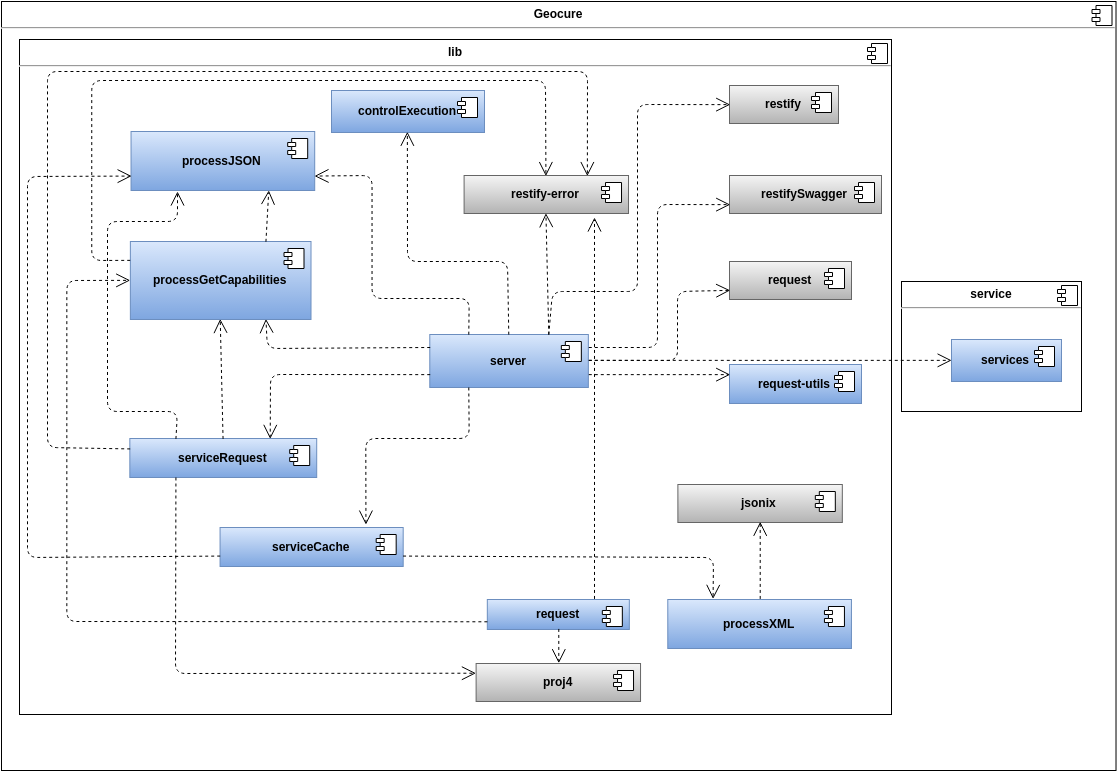

The diagram above was exported from draw.io. Its source (the exported page's mxGraphModel, read from the mxfile embedded in the PNG):
<mxGraphModel dx="1563" dy="1014" grid="1" gridSize="10" guides="1" tooltips="1" connect="1" arrows="1" fold="1" page="1" pageScale="1" pageWidth="1169" pageHeight="826" background="#ffffff" math="0" shadow="0">
  <root>
    <mxCell id="0" />
    <mxCell id="1" parent="0" />
    <mxCell id="2" value="&lt;p style=&quot;margin: 0px ; margin-top: 6px ; text-align: center&quot;&gt;&lt;b&gt;Geocure&lt;/b&gt;&lt;/p&gt;&lt;hr&gt;&lt;div&gt;&lt;br&gt;&lt;/div&gt;" style="align=left;overflow=fill;html=1;" parent="1" vertex="1">
      <mxGeometry x="44" y="40" width="1114.5085714285715" height="769" as="geometry" />
    </mxCell>
    <mxCell id="3" value="" style="shape=component;jettyWidth=8;jettyHeight=4;" parent="2" vertex="1">
      <mxGeometry x="1" width="20" height="20" relative="1" as="geometry">
        <mxPoint x="-24" y="4" as="offset" />
      </mxGeometry>
    </mxCell>
    <mxCell id="11" value="&lt;p style=&quot;margin: 0px ; margin-top: 6px ; text-align: center&quot;&gt;&lt;b&gt;lib&lt;/b&gt;&lt;/p&gt;&lt;hr&gt;&lt;p style=&quot;margin: 0px ; margin-left: 8px&quot;&gt;&lt;br&gt;&lt;/p&gt;&lt;br&gt;" style="align=left;overflow=fill;html=1;" parent="2" vertex="1">
      <mxGeometry x="18" y="38" width="872" height="675" as="geometry" />
    </mxCell>
    <mxCell id="12" value="" style="shape=component;jettyWidth=8;jettyHeight=4;" parent="11" vertex="1">
      <mxGeometry x="1" width="20" height="20" relative="1" as="geometry">
        <mxPoint x="-24" y="4" as="offset" />
      </mxGeometry>
    </mxCell>
    <mxCell id="13" value="&lt;b&gt;controlExecution&lt;/b&gt;" style="html=1;plain-blue" parent="11" vertex="1">
      <mxGeometry x="312" y="51" width="153" height="42" as="geometry" />
    </mxCell>
    <mxCell id="14" value="" style="shape=component;jettyWidth=8;jettyHeight=4;" parent="13" vertex="1">
      <mxGeometry x="1" width="20" height="20" relative="1" as="geometry">
        <mxPoint x="-27" y="7" as="offset" />
      </mxGeometry>
    </mxCell>
    <mxCell id="15" value="&lt;b&gt;processGetCapabilities&lt;/b&gt;" style="html=1;plain-blue" parent="11" vertex="1">
      <mxGeometry x="110.86857142857143" y="202" width="180.62857142857143" height="78" as="geometry" />
    </mxCell>
    <mxCell id="16" value="" style="shape=component;jettyWidth=8;jettyHeight=4;" parent="15" vertex="1">
      <mxGeometry x="1" width="20" height="20" relative="1" as="geometry">
        <mxPoint x="-27" y="7" as="offset" />
      </mxGeometry>
    </mxCell>
    <mxCell id="17" value="&lt;b&gt;processJSON&lt;/b&gt;" style="html=1;plain-blue" parent="11" vertex="1">
      <mxGeometry x="111.54805194805195" y="92" width="183.64848484848488" height="59" as="geometry" />
    </mxCell>
    <mxCell id="18" value="" style="shape=component;jettyWidth=8;jettyHeight=4;" parent="17" vertex="1">
      <mxGeometry x="1" width="20" height="20" relative="1" as="geometry">
        <mxPoint x="-27" y="7" as="offset" />
      </mxGeometry>
    </mxCell>
    <mxCell id="25" value="&lt;b&gt;server&lt;/b&gt;" style="html=1;plain-blue" parent="11" vertex="1">
      <mxGeometry x="410.29298701298706" y="295" width="158.54545454545456" height="53" as="geometry" />
    </mxCell>
    <mxCell id="26" value="" style="shape=component;jettyWidth=8;jettyHeight=4;" parent="25" vertex="1">
      <mxGeometry x="1" width="20" height="20" relative="1" as="geometry">
        <mxPoint x="-27" y="7" as="offset" />
      </mxGeometry>
    </mxCell>
    <mxCell id="27" value="&lt;b&gt;serviceCache&lt;/b&gt;" style="html=1;plain-blue" parent="11" vertex="1">
      <mxGeometry x="200.56" y="488" width="183.12" height="39" as="geometry" />
    </mxCell>
    <mxCell id="28" value="" style="shape=component;jettyWidth=8;jettyHeight=4;" parent="27" vertex="1">
      <mxGeometry x="1" width="20" height="20" relative="1" as="geometry">
        <mxPoint x="-27" y="7" as="offset" />
      </mxGeometry>
    </mxCell>
    <mxCell id="29" value="&lt;b&gt;serviceRequest&lt;/b&gt;" style="html=1;plain-blue" parent="11" vertex="1">
      <mxGeometry x="110.34285714285714" y="399" width="186.85714285714286" height="39" as="geometry" />
    </mxCell>
    <mxCell id="30" value="" style="shape=component;jettyWidth=8;jettyHeight=4;" parent="29" vertex="1">
      <mxGeometry x="1" width="20" height="20" relative="1" as="geometry">
        <mxPoint x="-27" y="7" as="offset" />
      </mxGeometry>
    </mxCell>
    <mxCell id="33" value="" style="endArrow=open;endSize=12;dashed=1;html=1;entryX=0.5;entryY=1;exitX=0.5;exitY=0;" parent="11" source="25" target="13" edge="1">
      <mxGeometry x="-0.5155" y="-454" width="160" relative="1" as="geometry">
        <mxPoint x="-31.142857142857146" y="-208" as="sourcePoint" />
        <mxPoint x="168.17142857142858" y="-208" as="targetPoint" />
        <Array as="points">
          <mxPoint x="488" y="222" />
          <mxPoint x="388" y="222" />
        </Array>
        <mxPoint x="440" y="344" as="offset" />
      </mxGeometry>
    </mxCell>
    <mxCell id="35" value="" style="endArrow=open;endSize=12;dashed=1;html=1;exitX=0.25;exitY=0;entryX=1;entryY=0.75;" parent="11" source="25" target="17" edge="1">
      <mxGeometry x="-0.7687" y="-510" width="160" relative="1" as="geometry">
        <mxPoint x="-8.72" y="-181" as="sourcePoint" />
        <mxPoint x="190.59428571428572" y="-181" as="targetPoint" />
        <Array as="points">
          <mxPoint x="449.70285714285717" y="259" />
          <mxPoint x="352.5371428571429" y="259" />
          <mxPoint x="352.5371428571429" y="136" />
        </Array>
        <mxPoint x="479" y="333" as="offset" />
      </mxGeometry>
    </mxCell>
    <mxCell id="39" value="" style="endArrow=open;endSize=12;dashed=1;html=1;exitX=0;exitY=0.25;entryX=0.75;entryY=1;" parent="11" source="25" target="15" edge="1">
      <mxGeometry x="1" y="-696" width="160" relative="1" as="geometry">
        <mxPoint x="41.10857142857143" y="-131" as="sourcePoint" />
        <mxPoint x="240.42285714285717" y="-131" as="targetPoint" />
        <Array as="points">
          <mxPoint x="247.89714285714288" y="309" />
        </Array>
        <mxPoint x="-13" y="-99" as="offset" />
      </mxGeometry>
    </mxCell>
    <mxCell id="40" value="" style="endArrow=open;endSize=12;dashed=1;html=1;entryX=0.75;entryY=0;exitX=0;exitY=0.75;" parent="11" source="25" target="29" edge="1">
      <mxGeometry x="0.4052" y="689" width="160" relative="1" as="geometry">
        <mxPoint x="-8.72" y="-121" as="sourcePoint" />
        <mxPoint x="190.59428571428572" y="-121" as="targetPoint" />
        <Array as="points">
          <mxPoint x="251" y="335" />
        </Array>
        <mxPoint x="-30" y="-215" as="offset" />
      </mxGeometry>
    </mxCell>
    <mxCell id="42" value="" style="endArrow=open;endSize=12;dashed=1;html=1;entryX=0.796;entryY=-0.077;entryPerimeter=0;exitX=0.25;exitY=1;" parent="11" source="25" target="27" edge="1">
      <mxGeometry x="-0.5762" y="-543" width="160" relative="1" as="geometry">
        <mxPoint x="-8.72" y="-121" as="sourcePoint" />
        <mxPoint x="190.59428571428572" y="-121" as="targetPoint" />
        <Array as="points">
          <mxPoint x="449.70285714285717" y="399" />
          <mxPoint x="346.30857142857144" y="399" />
        </Array>
        <mxPoint x="488" y="306" as="offset" />
      </mxGeometry>
    </mxCell>
    <mxCell id="19" value="&lt;b&gt;processXML&lt;/b&gt;" style="html=1;plain-blue" parent="11" vertex="1">
      <mxGeometry x="648.2910822510823" y="560" width="183.64848484848488" height="49" as="geometry" />
    </mxCell>
    <mxCell id="20" value="" style="shape=component;jettyWidth=8;jettyHeight=4;" parent="19" vertex="1">
      <mxGeometry x="1" width="20" height="20" relative="1" as="geometry">
        <mxPoint x="-27" y="7" as="offset" />
      </mxGeometry>
    </mxCell>
    <mxCell id="23" value="&lt;b&gt;request&lt;/b&gt;" style="html=1;plain-blue" parent="11" vertex="1">
      <mxGeometry x="467.81714285714287" y="560" width="142.01142857142858" height="30" as="geometry" />
    </mxCell>
    <mxCell id="24" value="" style="shape=component;jettyWidth=8;jettyHeight=4;" parent="23" vertex="1">
      <mxGeometry x="1" width="20" height="20" relative="1" as="geometry">
        <mxPoint x="-27" y="7" as="offset" />
      </mxGeometry>
    </mxCell>
    <mxCell id="50" value="" style="endArrow=open;endSize=12;dashed=1;html=1;exitX=0.75;exitY=0;entryX=0.75;entryY=1;" parent="11" source="15" target="17" edge="1">
      <mxGeometry x="1" y="-702" width="160" relative="1" as="geometry">
        <mxPoint x="-64.77714285714286" y="-38" as="sourcePoint" />
        <mxPoint x="134.53714285714287" y="-38" as="targetPoint" />
        <mxPoint x="-2" y="-116" as="offset" />
      </mxGeometry>
    </mxCell>
    <mxCell id="51" value="&lt;b&gt;restify-error&lt;/b&gt;" style="html=1;plain-gray" parent="11" vertex="1">
      <mxGeometry x="444.6" y="136" width="164.43428571428572" height="38" as="geometry" />
    </mxCell>
    <mxCell id="52" value="" style="shape=component;jettyWidth=8;jettyHeight=4;" parent="51" vertex="1">
      <mxGeometry x="1" width="20" height="20" relative="1" as="geometry">
        <mxPoint x="-27" y="7" as="offset" />
      </mxGeometry>
    </mxCell>
    <mxCell id="53" value="" style="endArrow=open;endSize=12;dashed=1;html=1;exitX=0;exitY=0.25;entryX=0.5;entryY=0;" parent="11" source="15" target="51" edge="1">
      <mxGeometry width="160" relative="1" as="geometry">
        <mxPoint x="-64.77714285714286" y="-38" as="sourcePoint" />
        <mxPoint x="134.53714285714287" y="-38" as="targetPoint" />
        <Array as="points">
          <mxPoint x="72.25142857142858" y="221" />
          <mxPoint x="72.25142857142858" y="41" />
          <mxPoint x="526" y="41" />
        </Array>
      </mxGeometry>
    </mxCell>
    <mxCell id="54" value="&lt;b&gt;jsonix&lt;/b&gt;" style="html=1;plain-gray" parent="11" vertex="1">
      <mxGeometry x="658.3885714285715" y="445" width="164.43428571428572" height="38" as="geometry" />
    </mxCell>
    <mxCell id="55" value="" style="shape=component;jettyWidth=8;jettyHeight=4;" parent="54" vertex="1">
      <mxGeometry x="1" width="20" height="20" relative="1" as="geometry">
        <mxPoint x="-27" y="7" as="offset" />
      </mxGeometry>
    </mxCell>
    <mxCell id="58" value="&lt;b&gt;proj4&lt;/b&gt;" style="html=1;plain-gray" parent="11" vertex="1">
      <mxGeometry x="456.6057142857143" y="624" width="164.43428571428572" height="38" as="geometry" />
    </mxCell>
    <mxCell id="59" value="" style="shape=component;jettyWidth=8;jettyHeight=4;" parent="58" vertex="1">
      <mxGeometry x="1" width="20" height="20" relative="1" as="geometry">
        <mxPoint x="-27" y="7" as="offset" />
      </mxGeometry>
    </mxCell>
    <mxCell id="60" value="" style="endArrow=open;endSize=12;dashed=1;html=1;entryX=0.5;entryY=0;exitX=0.5;exitY=1;" parent="11" source="23" target="58" edge="1">
      <mxGeometry width="160" relative="1" as="geometry">
        <mxPoint x="59.22285714285714" y="-38" as="sourcePoint" />
        <mxPoint x="258.53714285714284" y="-38" as="targetPoint" />
      </mxGeometry>
    </mxCell>
    <mxCell id="61" value="" style="endArrow=open;endSize=12;dashed=1;html=1;exitX=0;exitY=0.75;entryX=0;entryY=0.5;" parent="11" source="23" target="15" edge="1">
      <mxGeometry width="160" relative="1" as="geometry">
        <mxPoint x="-64.77714285714286" y="-38" as="sourcePoint" />
        <mxPoint x="134.53714285714287" y="-38" as="targetPoint" />
        <Array as="points">
          <mxPoint x="47.33714285714286" y="582" />
          <mxPoint x="47.33714285714286" y="241" />
        </Array>
      </mxGeometry>
    </mxCell>
    <mxCell id="63" value="" style="endArrow=open;endSize=12;dashed=1;html=1;entryX=0.797;entryY=1.094;exitX=0.75;exitY=0;entryPerimeter=0;" parent="11" source="23" target="51" edge="1">
      <mxGeometry x="-0.1881" y="-70" width="160" relative="1" as="geometry">
        <mxPoint x="-64.77714285714286" y="-38" as="sourcePoint" />
        <mxPoint x="134.53714285714287" y="-38" as="targetPoint" />
        <Array as="points" />
        <mxPoint as="offset" />
      </mxGeometry>
    </mxCell>
    <mxCell id="64" value="&lt;b&gt;restify&lt;/b&gt;" style="html=1;plain-gray" parent="11" vertex="1">
      <mxGeometry x="710" y="46" width="109" height="38" as="geometry" />
    </mxCell>
    <mxCell id="65" value="" style="shape=component;jettyWidth=8;jettyHeight=4;" parent="64" vertex="1">
      <mxGeometry x="1" width="20" height="20" relative="1" as="geometry">
        <mxPoint x="-27" y="7" as="offset" />
      </mxGeometry>
    </mxCell>
    <mxCell id="66" value="" style="endArrow=open;endSize=12;dashed=1;html=1;exitX=0.75;exitY=0;entryX=0;entryY=0.5;" parent="11" source="25" target="64" edge="1">
      <mxGeometry x="1" y="242" width="160" relative="1" as="geometry">
        <mxPoint x="-64.77714285714286" y="-38" as="sourcePoint" />
        <mxPoint x="134.53714285714287" y="-38" as="targetPoint" />
        <Array as="points">
          <mxPoint x="533" y="252" />
          <mxPoint x="618" y="252" />
          <mxPoint x="618" y="65" />
        </Array>
        <mxPoint x="238" y="221" as="offset" />
      </mxGeometry>
    </mxCell>
    <mxCell id="67" value="&lt;b&gt;restifySwagger&lt;/b&gt;" style="html=1;plain-gray" parent="11" vertex="1">
      <mxGeometry x="710" y="136" width="152" height="38" as="geometry" />
    </mxCell>
    <mxCell id="68" value="" style="shape=component;jettyWidth=8;jettyHeight=4;" parent="67" vertex="1">
      <mxGeometry x="1" width="20" height="20" relative="1" as="geometry">
        <mxPoint x="-27" y="7" as="offset" />
      </mxGeometry>
    </mxCell>
    <mxCell id="70" value="" style="endArrow=open;endSize=12;dashed=1;html=1;exitX=1;exitY=0.25;entryX=0;entryY=0.75;" parent="11" source="25" target="67" edge="1">
      <mxGeometry x="1" y="-214" width="160" relative="1" as="geometry">
        <mxPoint x="-64.77714285714286" y="-38" as="sourcePoint" />
        <mxPoint x="134.53714285714287" y="-38" as="targetPoint" />
        <Array as="points">
          <mxPoint x="638" y="308" />
          <mxPoint x="638" y="165" />
        </Array>
        <mxPoint x="-26" y="-104" as="offset" />
      </mxGeometry>
    </mxCell>
    <mxCell id="71" value="&lt;b&gt;request&lt;/b&gt;" style="html=1;plain-gray" vertex="1" parent="11">
      <mxGeometry x="710" y="222" width="122" height="38" as="geometry" />
    </mxCell>
    <mxCell id="72" value="" style="shape=component;jettyWidth=8;jettyHeight=4;" vertex="1" parent="71">
      <mxGeometry x="1" width="20" height="20" relative="1" as="geometry">
        <mxPoint x="-27" y="7" as="offset" />
      </mxGeometry>
    </mxCell>
    <mxCell id="73" value="" style="endArrow=open;endSize=12;dashed=1;html=1;entryX=0;entryY=0.75;exitX=1;exitY=0.5;" edge="1" parent="11" source="25" target="71">
      <mxGeometry x="-0.136" y="-135" width="160" relative="1" as="geometry">
        <mxPoint x="-64.77714285714286" y="-68" as="sourcePoint" />
        <mxPoint x="134.53714285714287" y="-68" as="targetPoint" />
        <Array as="points">
          <mxPoint x="658" y="321" />
          <mxPoint x="658" y="252" />
        </Array>
        <mxPoint as="offset" />
      </mxGeometry>
    </mxCell>
    <mxCell id="76" value="" style="endArrow=open;endSize=12;dashed=1;html=1;entryX=0.5;entryY=1;exitX=0.75;exitY=0;" edge="1" parent="11" source="25" target="51">
      <mxGeometry x="1" y="-311" width="160" relative="1" as="geometry">
        <mxPoint x="-22" y="-68" as="sourcePoint" />
        <mxPoint x="138" y="-68" as="targetPoint" />
        <Array as="points" />
        <mxPoint x="309" y="-289" as="offset" />
      </mxGeometry>
    </mxCell>
    <mxCell id="87" value="" style="endArrow=open;endSize=12;dashed=1;html=1;entryX=0.5;entryY=1;exitX=0.5;exitY=0;" edge="1" parent="11" source="19" target="54">
      <mxGeometry width="160" relative="1" as="geometry">
        <mxPoint x="148" y="2" as="sourcePoint" />
        <mxPoint x="308" y="2" as="targetPoint" />
      </mxGeometry>
    </mxCell>
    <mxCell id="88" value="" style="endArrow=open;endSize=12;dashed=1;html=1;entryX=0.25;entryY=0;exitX=1;exitY=0.75;" edge="1" parent="11" source="27" target="19">
      <mxGeometry width="160" relative="1" as="geometry">
        <mxPoint x="38" y="52" as="sourcePoint" />
        <mxPoint x="198" y="52" as="targetPoint" />
        <Array as="points">
          <mxPoint x="694" y="518" />
        </Array>
      </mxGeometry>
    </mxCell>
    <mxCell id="89" value="" style="endArrow=open;endSize=12;dashed=1;html=1;exitX=0;exitY=0.75;entryX=0;entryY=0.75;" edge="1" parent="11" source="27" target="17">
      <mxGeometry width="160" relative="1" as="geometry">
        <mxPoint x="-32" y="22" as="sourcePoint" />
        <mxPoint x="128" y="22" as="targetPoint" />
        <Array as="points">
          <mxPoint x="8" y="518" />
          <mxPoint x="8" y="137" />
        </Array>
      </mxGeometry>
    </mxCell>
    <mxCell id="21" value="&lt;b&gt;request-utils&lt;/b&gt;" style="html=1;plain-blue" parent="11" vertex="1">
      <mxGeometry x="710" y="325" width="132" height="39" as="geometry" />
    </mxCell>
    <mxCell id="22" value="" style="shape=component;jettyWidth=8;jettyHeight=4;" parent="21" vertex="1">
      <mxGeometry x="1" width="20" height="20" relative="1" as="geometry">
        <mxPoint x="-27" y="7" as="offset" />
      </mxGeometry>
    </mxCell>
    <mxCell id="90" value="" style="endArrow=open;endSize=12;dashed=1;html=1;entryX=0;entryY=0.25;exitX=1;exitY=0.75;" edge="1" parent="11" source="25" target="21">
      <mxGeometry width="160" relative="1" as="geometry">
        <mxPoint x="338" y="12" as="sourcePoint" />
        <mxPoint x="498" y="12" as="targetPoint" />
      </mxGeometry>
    </mxCell>
    <mxCell id="91" value="" style="endArrow=open;endSize=12;dashed=1;html=1;entryX=0;entryY=0.25;exitX=0.25;exitY=1;" edge="1" parent="11" source="29" target="58">
      <mxGeometry width="160" relative="1" as="geometry">
        <mxPoint x="-22" y="12" as="sourcePoint" />
        <mxPoint x="138" y="12" as="targetPoint" />
        <Array as="points">
          <mxPoint x="156" y="634" />
        </Array>
      </mxGeometry>
    </mxCell>
    <mxCell id="92" value="" style="endArrow=open;endSize=12;dashed=1;html=1;entryX=0.75;entryY=0;exitX=0;exitY=0.25;" edge="1" parent="11" source="29" target="51">
      <mxGeometry width="160" relative="1" as="geometry">
        <mxPoint x="-22" y="-68" as="sourcePoint" />
        <mxPoint x="138" y="-68" as="targetPoint" />
        <Array as="points">
          <mxPoint x="28" y="408" />
          <mxPoint x="28" y="32" />
          <mxPoint x="568" y="32" />
        </Array>
      </mxGeometry>
    </mxCell>
    <mxCell id="93" value="" style="endArrow=open;endSize=12;dashed=1;html=1;exitX=0.5;exitY=0;entryX=0.5;entryY=1;" edge="1" parent="11" source="29" target="15">
      <mxGeometry width="160" relative="1" as="geometry">
        <mxPoint x="-2" y="-58" as="sourcePoint" />
        <mxPoint x="158" y="-58" as="targetPoint" />
      </mxGeometry>
    </mxCell>
    <mxCell id="43" value="&lt;p style=&quot;margin: 0px ; margin-top: 6px ; text-align: center&quot;&gt;&lt;b&gt;service&lt;/b&gt;&lt;/p&gt;&lt;hr&gt;&lt;p style=&quot;margin: 0px ; margin-left: 8px&quot;&gt;&lt;br&gt;&lt;/p&gt;" style="align=left;overflow=fill;html=1;" parent="2" vertex="1">
      <mxGeometry x="900" y="280" width="180" height="130" as="geometry" />
    </mxCell>
    <mxCell id="44" value="" style="shape=component;jettyWidth=8;jettyHeight=4;" parent="43" vertex="1">
      <mxGeometry x="1" width="20" height="20" relative="1" as="geometry">
        <mxPoint x="-24" y="4" as="offset" />
      </mxGeometry>
    </mxCell>
    <mxCell id="47" value="&lt;b&gt;services&lt;/b&gt;" style="html=1;plain-blue" parent="43" vertex="1">
      <mxGeometry x="50" y="58" width="110" height="42" as="geometry" />
    </mxCell>
    <mxCell id="48" value="" style="shape=component;jettyWidth=8;jettyHeight=4;" parent="47" vertex="1">
      <mxGeometry x="1" width="20" height="20" relative="1" as="geometry">
        <mxPoint x="-27" y="7" as="offset" />
      </mxGeometry>
    </mxCell>
    <mxCell id="49" value="" style="endArrow=open;endSize=12;dashed=1;html=1;entryX=0;entryY=0.5;exitX=1;exitY=0.5;" parent="2" source="25" target="47" edge="1">
      <mxGeometry x="1" y="144" width="160" relative="1" as="geometry">
        <mxPoint x="-34" as="sourcePoint" />
        <mxPoint x="126" as="targetPoint" />
        <mxPoint x="36" y="5" as="offset" />
      </mxGeometry>
    </mxCell>
    <mxCell id="95" value="" style="endArrow=open;endSize=12;dashed=1;html=1;exitX=0.25;exitY=0;" edge="1" parent="1" source="29">
      <mxGeometry width="160" relative="1" as="geometry">
        <mxPoint x="60" y="90" as="sourcePoint" />
        <mxPoint x="220" y="230" as="targetPoint" />
        <Array as="points">
          <mxPoint x="220" y="450" />
          <mxPoint x="150" y="450" />
          <mxPoint x="150" y="260" />
          <mxPoint x="220" y="260" />
        </Array>
      </mxGeometry>
    </mxCell>
  </root>
</mxGraphModel>